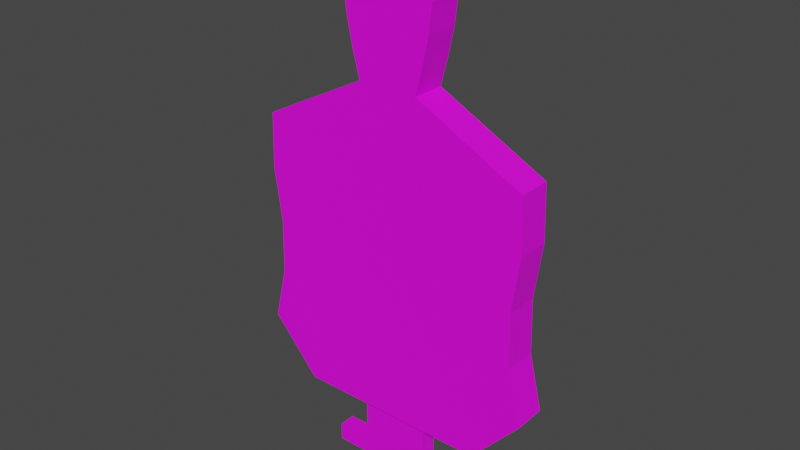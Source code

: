 # Source: target.blend  (saved by Blender 3.1.7; exported with 4.5.12 LTS)
import bpy
from mathutils import Matrix  # noqa: F401  (used for matrix-valued properties, if any)

bpy.ops.wm.read_factory_settings(use_empty=True)
scene = bpy.context.scene
scene.name = 'Scene'

# ---- collections
col_collection = bpy.data.collections.new('Collection'); scene.collection.children.link(col_collection)

# ---- images (referenced by path relative to the original .blend; pixels are not part of the script)
import os
ASSET_DIR = os.environ.get("B2B_ASSET_DIR", "")  # directory of the original .blend (textures are referenced by path, not embedded)
HERE = os.path.dirname(os.path.abspath(__file__))  # packed textures are extracted next to this script under _unpacked/

def load_image(name, relpath, width, height, colorspace="sRGB"):
    """Load a texture the original file referenced (path relative to the .blend, or extracted next to this script)."""
    p = next((c for c in (os.path.join(HERE, relpath), os.path.join(ASSET_DIR, relpath)) if relpath and os.path.exists(c)), "")
    if p:
        img = bpy.data.images.load(p, check_existing=True)
        img.name = name
    else:  # same state as the original file: an image datablock whose file is absent (Cycles renders it pink)
        img = bpy.data.images.new(name, width, height)
        img.source = "FILE"
        img.filepath = "//" + (relpath or name)
    img.colorspace_settings.name = colorspace
    return img
img_neues_projekt__22__png = load_image('Neues Projekt (22).png', 'Neues Projekt (22).png', 1024, 1024, 'sRGB')

# ---- materials (node trees are filled in below, after node groups)
mat_material_001 = bpy.data.materials.new('Material.001')
mat_material_001.use_transparent_shadow = False

# ---- material node trees
mat_material_001.use_nodes = True; mat_material_001.node_tree.nodes.clear()
_N = mat_material_001.node_tree.nodes; _L = mat_material_001.node_tree.links
n0 = _N.new('ShaderNodeBsdfPrincipled'); n0.name = 'Principled BSDF'; n0.location = (10, 300)
n0.distribution = 'GGX'
n0.subsurface_method = 'RANDOM_WALK_SKIN'
n0.inputs[3].default_value = 1.45
n0.inputs[27].default_value = (0.0, 0.0, 0.0, 1.0)
n0.inputs[28].default_value = 1.0
n1 = _N.new('ShaderNodeOutputMaterial'); n1.name = 'Material Output'; n1.location = (300, 300)
n2 = _N.new('ShaderNodeTexImage'); n2.name = 'Image Texture'; n2.location = (-280, 280)
n2.image = img_neues_projekt__22__png
_L.new(n0.outputs[0], n1.inputs[0])
_L.new(n2.outputs[0], n0.inputs[0])
n1.is_active_output = True

# ---- world
world_world = bpy.data.worlds.new('World'); scene.world = world_world
world_world.use_nodes = True; world_world.node_tree.nodes.clear()
_N = world_world.node_tree.nodes; _L = world_world.node_tree.links
n0 = _N.new('ShaderNodeOutputWorld'); n0.name = 'World Output'; n0.location = (300, 300)
n1 = _N.new('ShaderNodeBackground'); n1.name = 'Background'; n1.location = (10, 300)
n1.inputs[0].default_value = (0.05088, 0.05088, 0.05088, 1.0)
_L.new(n1.outputs[0], n0.inputs[0])
n0.is_active_output = True
world_world.color = (0.05088, 0.05088, 0.05088)
world_world.use_sun_shadow = False
world_world.sun_shadow_jitter_overblur = 0.0

# ---- meshes
me_cube_004 = bpy.data.meshes.new('Cube.004')
me_cube_004.from_pydata([(-0.2575, -0.05726, 0.4995), (-0.2199, -0.118, 2.922), (0.2575, -0.05726, 0.4995), (0.2199, -0.118, 2.922), (-1.077, -0.118, 0.9032), (-0.9806, -0.118, 1.307), (-0.9702, -0.118, 1.711), (-1.027, -0.118, 2.114), (-1.013, -0.118, 2.518), (1.013, -0.118, 2.518), (1.027, -0.118, 2.114), (0.9702, -0.118, 1.711), (0.9806, -0.118, 1.307), (1.077, -0.118, 0.9032), (-0.1502, -0.118, 3.9), (0.1502, -0.118, 3.9), (-0.2725, -0.118, 3.12), (-0.315, -0.118, 3.319), (-0.3387, -0.118, 3.518), (-0.2836, -0.118, 3.717), (0.2725, -0.118, 3.12), (0.315, -0.118, 3.319), (0.3387, -0.118, 3.518), (0.2836, -0.118, 3.717), (-0.7183, 0.1273, 0.4995), (-0.2199, 0.1273, 2.922), (0.7183, 0.1273, 0.4995), (0.2199, 0.1273, 2.922), (1.077, 0.1273, 0.9032), (0.9806, 0.1273, 1.307), (0.9702, 0.1273, 1.711), (1.027, 0.1273, 2.114), (1.013, 0.1273, 2.518), (-1.077, 0.1273, 0.9032), (-0.9806, 0.1273, 1.307), (-0.9702, 0.1273, 1.711), (-1.027, 0.1273, 2.114), (-1.013, 0.1273, 2.518), (-0.1502, 0.1273, 3.9), (0.1502, 0.1273, 3.9), (0.2725, 0.1273, 3.12), (0.315, 0.1273, 3.319), (0.3387, 0.1273, 3.518), (0.2836, 0.1273, 3.717), (-0.2725, 0.1273, 3.12), (-0.315, 0.1273, 3.319), (-0.3387, 0.1273, 3.518), (-0.2836, 0.1273, 3.717), (-0.7183, -0.118, 0.4995), (-0.2575, 0.06657, 0.4995), (0.7183, -0.118, 0.4995), (0.2575, 0.06657, 0.1303), (0.2575, 0.06657, 0.4995), (-0.2575, 0.06657, 0.1303), (-0.2575, -0.05726, 0.1303), (0.2575, -0.05726, 0.1303), (0.2575, 0.06657, -0.001522), (-0.2575, 0.06657, -0.001522), (-0.2575, -0.05726, -0.001522), (0.2575, -0.05726, -0.001522), (-0.2575, 0.06657, 0.1303), (-0.2575, -0.05726, 0.1303), (0.2575, -0.05726, 0.1303), (0.2575, 0.06657, 0.1303), (-0.2575, 0.06657, -0.001522), (-0.2575, -0.05726, -0.001522), (0.2575, -0.05726, -0.001522), (0.2575, 0.06657, -0.001522), (-0.5175, 0.06657, 0.1303), (-0.5175, -0.05726, 0.1303), (0.5175, -0.05726, 0.1303), (0.5175, 0.06657, 0.1303), (-0.5175, 0.06657, -0.001522), (-0.5175, -0.05726, -0.001522), (0.5175, -0.05726, -0.001522), (0.5175, 0.06657, -0.001522)], [], [(32, 27, 3, 9), (9, 3, 1, 8), (52, 2, 55, 51), (47, 19, 14, 38), (50, 13, 4, 48), (13, 12, 5, 4), (12, 11, 6, 5), (11, 10, 7, 6), (10, 9, 8, 7), (26, 28, 13, 50), (28, 29, 12, 13), (29, 30, 11, 12), (30, 31, 10, 11), (31, 32, 9, 10), (39, 38, 14, 15), (19, 23, 15, 14), (1, 3, 20, 16), (16, 20, 21, 17), (17, 21, 22, 18), (18, 22, 23, 19), (25, 1, 16, 44), (44, 16, 17, 45), (45, 17, 18, 46), (46, 18, 19, 47), (22, 42, 43, 23), (21, 41, 42, 22), (20, 40, 41, 21), (3, 27, 40, 20), (23, 43, 39, 15), (7, 8, 37, 36), (6, 7, 36, 35), (5, 6, 35, 34), (4, 5, 34, 33), (48, 4, 33, 24), (8, 1, 25, 37), (49, 0, 48, 24), (0, 2, 50, 48), (2, 52, 26, 50), (52, 49, 24, 26), (58, 54, 61, 65), (0, 49, 53, 54), (2, 0, 54, 55), (49, 52, 51, 53), (57, 56, 59, 58), (55, 54, 58, 59), (53, 51, 56, 57), (56, 51, 63, 67), (63, 62, 70, 71), (66, 67, 75, 74), (59, 56, 67, 66), (57, 58, 65, 64), (55, 59, 66, 62), (51, 55, 62, 63), (53, 57, 64, 60), (54, 53, 60, 61), (69, 68, 72, 73), (71, 70, 74, 75), (62, 66, 74, 70), (60, 64, 72, 68), (64, 65, 73, 72), (61, 60, 68, 69), (67, 63, 71, 75), (65, 61, 69, 73), (36, 37, 25, 27, 32, 31, 30, 29, 28, 26, 24, 33, 34, 35), (47, 38, 39, 43, 42, 41, 40, 27, 25, 44, 45, 46)])
_uv = me_cube_004.uv_layers.new(name='UVMap')
_uv.uv.foreach_set('vector', [0.5438, 0.662, 0.5009, 0.7008, 0.5009, 0.7008, 0.5438, 0.662, 0.9595, 0.8013, 0.7967, 0.9486, 0.7064, 0.9486, 0.5436, 0.8013, 0.5029, 0.4681, 0.5029, 0.4681, 0.5029, 0.4326, 0.5029, 0.4326, 0.4737, 0.7772, 0.4737, 0.7772, 0.4809, 0.7948, 0.4809, 0.7948, 0.899, 0.06476, 0.9726, 0.2121, 0.5304, 0.2121, 0.6041, 0.06476, 0.9726, 0.2121, 0.9528, 0.3594, 0.5502, 0.3594, 0.5304, 0.2121, 0.9528, 0.3594, 0.9507, 0.5067, 0.5524, 0.5067, 0.5502, 0.3594, 0.9507, 0.5067, 0.9623, 0.654, 0.5408, 0.654, 0.5524, 0.5067, 0.9623, 0.654, 0.9595, 0.8013, 0.5436, 0.8013, 0.5408, 0.654, 0.5278, 0.4681, 0.5472, 0.5069, 0.5472, 0.5069, 0.5278, 0.4681, 0.5472, 0.5069, 0.542, 0.5457, 0.542, 0.5457, 0.5472, 0.5069, 0.542, 0.5457, 0.5415, 0.5844, 0.5415, 0.5844, 0.542, 0.5457, 0.5415, 0.5844, 0.5445, 0.6232, 0.5445, 0.6232, 0.5415, 0.5844, 0.5445, 0.6232, 0.5438, 0.662, 0.5438, 0.662, 0.5445, 0.6232, 0.4971, 0.7948, 0.4809, 0.7948, 0.4809, 0.7948, 0.4971, 0.7948, 0.7391, 0.506, 0.7697, 0.506, 0.7625, 0.5236, 0.7463, 0.5236, 0.7425, 0.4296, 0.7663, 0.4296, 0.7692, 0.4487, 0.7397, 0.4487, 0.7397, 0.4487, 0.7692, 0.4487, 0.7714, 0.4678, 0.7374, 0.4678, 0.7374, 0.4678, 0.7714, 0.4678, 0.7727, 0.4869, 0.7361, 0.4869, 0.7361, 0.4869, 0.7727, 0.4869, 0.7697, 0.506, 0.7391, 0.506, 0.4771, 0.7008, 0.4771, 0.7008, 0.4743, 0.7199, 0.4743, 0.7199, 0.4743, 0.7199, 0.4743, 0.7199, 0.472, 0.739, 0.472, 0.739, 0.472, 0.739, 0.472, 0.739, 0.4707, 0.7581, 0.4707, 0.7581, 0.4707, 0.7581, 0.4707, 0.7581, 0.4737, 0.7772, 0.4737, 0.7772, 0.5073, 0.7581, 0.5073, 0.7581, 0.5044, 0.7772, 0.5044, 0.7772, 0.5061, 0.739, 0.5061, 0.739, 0.5073, 0.7581, 0.5073, 0.7581, 0.5038, 0.7199, 0.5038, 0.7199, 0.5061, 0.739, 0.5061, 0.739, 0.5009, 0.7008, 0.5009, 0.7008, 0.5038, 0.7199, 0.5038, 0.7199, 0.5044, 0.7772, 0.5044, 0.7772, 0.4971, 0.7948, 0.4971, 0.7948, 0.4335, 0.6232, 0.4343, 0.662, 0.4343, 0.662, 0.4335, 0.6232, 0.4366, 0.5844, 0.4335, 0.6232, 0.4335, 0.6232, 0.4366, 0.5844, 0.436, 0.5457, 0.4366, 0.5844, 0.4366, 0.5844, 0.436, 0.5457, 0.4308, 0.5069, 0.436, 0.5457, 0.436, 0.5457, 0.4308, 0.5069, 0.4502, 0.4681, 0.4308, 0.5069, 0.4308, 0.5069, 0.4502, 0.4681, 0.4343, 0.662, 0.4771, 0.7008, 0.4771, 0.7008, 0.4343, 0.662, 0.4751, 0.4681, 0.4751, 0.4681, 0.4502, 0.4681, 0.4502, 0.4681, 0.4751, 0.4681, 0.5029, 0.4681, 0.5278, 0.4681, 0.4502, 0.4681, 0.5029, 0.4681, 0.5029, 0.4681, 0.5278, 0.4681, 0.5278, 0.4681, 0.5029, 0.4681, 0.4751, 0.4681, 0.4502, 0.4681, 0.5278, 0.4681, 0.4751, 0.42, 0.4751, 0.4326, 0.4751, 0.4326, 0.4751, 0.42, 0.4751, 0.4681, 0.4751, 0.4681, 0.4751, 0.4326, 0.4751, 0.4326, 0.5029, 0.4681, 0.4751, 0.4681, 0.4751, 0.4326, 0.5029, 0.4326, 0.4751, 0.4681, 0.5029, 0.4681, 0.5029, 0.4326, 0.4751, 0.4326, 0.4751, 0.42, 0.5029, 0.42, 0.5029, 0.42, 0.4751, 0.42, 0.5029, 0.4326, 0.4751, 0.4326, 0.4751, 0.42, 0.5029, 0.42, 0.4751, 0.4326, 0.5029, 0.4326, 0.5029, 0.42, 0.4751, 0.42, 0.5029, 0.42, 0.5029, 0.4326, 0.5029, 0.4326, 0.5029, 0.42, 0.5029, 0.4326, 0.5029, 0.4326, 0.517, 0.4326, 0.517, 0.4326, 0.5029, 0.42, 0.5029, 0.42, 0.517, 0.42, 0.517, 0.42, 0.5029, 0.42, 0.5029, 0.42, 0.5029, 0.42, 0.5029, 0.42, 0.4751, 0.42, 0.4751, 0.42, 0.4751, 0.42, 0.4751, 0.42, 0.5029, 0.4326, 0.5029, 0.42, 0.5029, 0.42, 0.5029, 0.4326, 0.5029, 0.4326, 0.5029, 0.4326, 0.5029, 0.4326, 0.5029, 0.4326, 0.4751, 0.4326, 0.4751, 0.42, 0.4751, 0.42, 0.4751, 0.4326, 0.4751, 0.4326, 0.4751, 0.4326, 0.4751, 0.4326, 0.4751, 0.4326, 0.4611, 0.4326, 0.4611, 0.4326, 0.4611, 0.42, 0.4611, 0.42, 0.517, 0.4326, 0.517, 0.4326, 0.517, 0.42, 0.517, 0.42, 0.5029, 0.4326, 0.5029, 0.42, 0.517, 0.42, 0.517, 0.4326, 0.4751, 0.4326, 0.4751, 0.42, 0.4611, 0.42, 0.4611, 0.4326, 0.4751, 0.42, 0.4751, 0.42, 0.4611, 0.42, 0.4611, 0.42, 0.4751, 0.4326, 0.4751, 0.4326, 0.4611, 0.4326, 0.4611, 0.4326, 0.5029, 0.42, 0.5029, 0.4326, 0.517, 0.4326, 0.517, 0.42, 0.4751, 0.42, 0.4751, 0.4326, 0.4611, 0.4326, 0.4611, 0.42, 0.4335, 0.6232, 0.4343, 0.662, 0.4771, 0.7008, 0.5009, 0.7008, 0.5438, 0.662, 0.5445, 0.6232, 0.5415, 0.5844, 0.542, 0.5457, 0.5472, 0.5069, 0.5278, 0.4681, 0.4502, 0.4681, 0.4308, 0.5069, 0.436, 0.5457, 0.4366, 0.5844, 0.4737, 0.7772, 0.4809, 0.7948, 0.4971, 0.7948, 0.5044, 0.7772, 0.5073, 0.7581, 0.5061, 0.739, 0.5038, 0.7199, 0.5009, 0.7008, 0.4771, 0.7008, 0.4743, 0.7199, 0.472, 0.739, 0.4707, 0.7581])
me_cube_004.materials.append(mat_material_001)
me_cube_004.use_remesh_fix_poles = True
me_cube_004.use_remesh_preserve_attributes = False
me_cube_004.update()

# ---- objects
ob_cube_001 = bpy.data.objects.new('Cube.001', me_cube_004)

# ---- transforms, parenting, visibility, modifiers, constraints
ob_cube_001.location = (0.0, 0.0, 0.0)

# ---- collection membership
col_collection.objects.link(ob_cube_001)

# ---- scene / render settings (as saved in the file)
scene.frame_start = 1; scene.frame_end = 250; scene.frame_set(1)
scene.render.engine = 'BLENDER_EEVEE_NEXT'
scene.cycles.sampling_pattern = 'TABULATED_SOBOL'
scene.cycles.use_light_tree = False
scene.view_settings.view_transform = 'Filmic'
bpy.context.view_layer.update()

# ---- added for rendering (the .blend has no active camera and no usable light): camera, sun
cam_auto = bpy.data.cameras.new('AutoCamera')
cam_auto.lens = 50.0
cam_auto.sensor_width = 36.0
cam_auto.clip_end = 1000.0
ob_auto_camera = bpy.data.objects.new('AutoCamera', cam_auto)
scene.collection.objects.link(ob_auto_camera)
ob_auto_camera.location = (4.12973, -4.95103, 5.25302)
ob_auto_camera.rotation_euler = (1.09748, -7.21219e-08, 0.694738)
scene.camera = ob_auto_camera
light_auto_sun = bpy.data.lights.new('AutoSun', 'SUN')
light_auto_sun.energy = 3.0
light_auto_sun.angle = 0.0523599
ob_auto_sun = bpy.data.objects.new('AutoSun', light_auto_sun)
scene.collection.objects.link(ob_auto_sun)
ob_auto_sun.rotation_euler = (0.872665, 0.174533, 0.523599)
bpy.context.view_layer.update()
